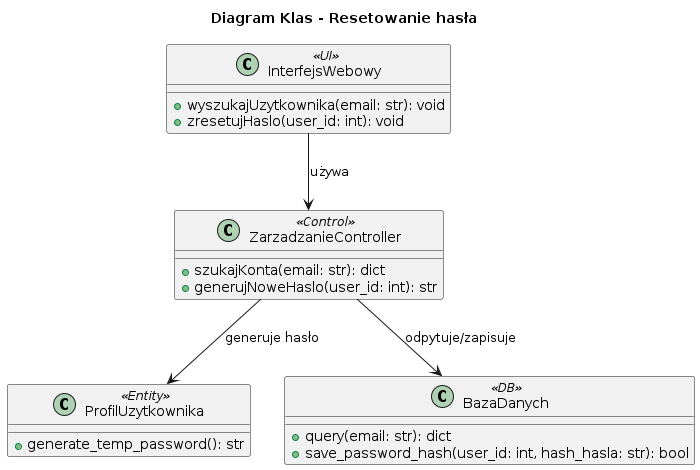

The diagram above was rendered by PlantUML. Its source (embedded in the PNG):
@startuml
title Diagram Klas - Resetowanie hasła

class InterfejsWebowy <<UI>> {
    + wyszukajUzytkownika(email: str): void
    + zresetujHaslo(user_id: int): void
}

class ZarzadzanieController <<Control>> {
    + szukajKonta(email: str): dict
    + generujNoweHaslo(user_id: int): str
}

class ProfilUzytkownika <<Entity>> {
    + generate_temp_password(): str
}

class BazaDanych <<DB>> {
    + query(email: str): dict
    + save_password_hash(user_id: int, hash_hasla: str): bool
}

InterfejsWebowy --> ZarzadzanieController : używa
ZarzadzanieController --> BazaDanych : odpytuje/zapisuje
ZarzadzanieController --> ProfilUzytkownika : generuje hasło
@enduml